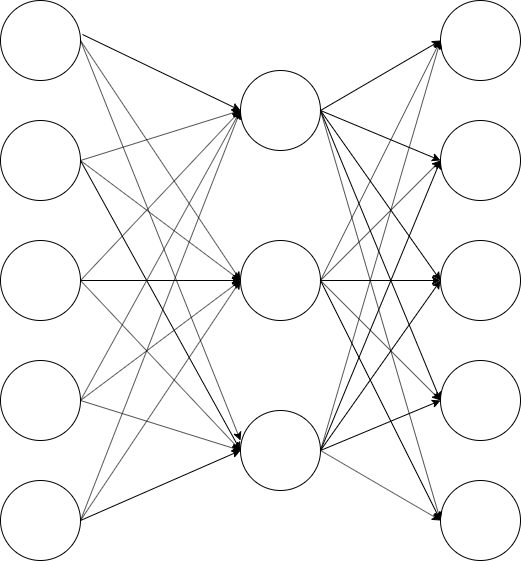

The diagram above was exported from draw.io. Its source (the exported page's mxGraphModel, read from the mxfile embedded in the PNG):
<mxGraphModel dx="681" dy="680" grid="1" gridSize="10" guides="1" tooltips="1" connect="1" arrows="1" fold="1" page="1" pageScale="1" pageWidth="827" pageHeight="1169" math="0" shadow="0">
  <root>
    <mxCell id="0" />
    <mxCell id="1" parent="0" />
    <mxCell id="2" value="&lt;span style=&quot;color: rgba(0 , 0 , 0 , 0) ; font-family: monospace ; font-size: 0px&quot;&gt;%3CmxGraphModel%3E%3Croot%3E%3CmxCell%20id%3D%220%22%2F%3E%3CmxCell%20id%3D%221%22%20parent%3D%220%22%2F%3E%3CmxCell%20id%3D%222%22%20value%3D%22%22%20style%3D%22endArrow%3Dclassic%3Bhtml%3D1%3BentryX%3D0%3BentryY%3D0.5%3BentryDx%3D0%3BentryDy%3D0%3BexitX%3D1%3BexitY%3D0.5%3BexitDx%3D0%3BexitDy%3D0%3B%22%20edge%3D%221%22%20parent%3D%221%22%3E%3CmxGeometry%20width%3D%2250%22%20height%3D%2250%22%20relative%3D%221%22%20as%3D%22geometry%22%3E%3CmxPoint%20x%3D%22230%22%20y%3D%22560%22%20as%3D%22sourcePoint%22%2F%3E%3CmxPoint%20x%3D%22390%22%20y%3D%22610%22%20as%3D%22targetPoint%22%2F%3E%3C%2FmxGeometry%3E%3C%2FmxCell%3E%3C%2Froot%3E%3C%2FmxGraphModel%3E&lt;/span&gt;&lt;span style=&quot;color: rgba(0 , 0 , 0 , 0) ; font-family: monospace ; font-size: 0px&quot;&gt;%3CmxGraphModel%3E%3Croot%3E%3CmxCell%20id%3D%220%22%2F%3E%3CmxCell%20id%3D%221%22%20parent%3D%220%22%2F%3E%3CmxCell%20id%3D%222%22%20value%3D%22%22%20style%3D%22endArrow%3Dclassic%3Bhtml%3D1%3BentryX%3D0%3BentryY%3D0.5%3BentryDx%3D0%3BentryDy%3D0%3BexitX%3D1%3BexitY%3D0.5%3BexitDx%3D0%3BexitDy%3D0%3B%22%20edge%3D%221%22%20parent%3D%221%22%3E%3CmxGeometry%20width%3D%2250%22%20height%3D%2250%22%20relative%3D%221%22%20as%3D%22geometry%22%3E%3CmxPoint%20x%3D%22230%22%20y%3D%22560%22%20as%3D%22sourcePoint%22%2F%3E%3CmxPoint%20x%3D%22390%22%20y%3D%22610%22%20as%3D%22targetPoint%22%2F%3E%3C%2FmxGeometry%3E%3C%2FmxCell%3E%3C%2Froot%3E%3C%2FmxGraphModel%3E&lt;/span&gt;" style="ellipse;whiteSpace=wrap;html=1;aspect=fixed;" vertex="1" parent="1">
      <mxGeometry x="70" y="80" width="80" height="80" as="geometry" />
    </mxCell>
    <mxCell id="3" value="" style="ellipse;whiteSpace=wrap;html=1;aspect=fixed;" vertex="1" parent="1">
      <mxGeometry x="70" y="440" width="80" height="80" as="geometry" />
    </mxCell>
    <mxCell id="4" value="" style="ellipse;whiteSpace=wrap;html=1;aspect=fixed;" vertex="1" parent="1">
      <mxGeometry x="70" y="200" width="80" height="80" as="geometry" />
    </mxCell>
    <mxCell id="11" value="" style="ellipse;whiteSpace=wrap;html=1;aspect=fixed;" vertex="1" parent="1">
      <mxGeometry x="310" y="150" width="80" height="80" as="geometry" />
    </mxCell>
    <mxCell id="5" value="" style="ellipse;whiteSpace=wrap;html=1;aspect=fixed;" vertex="1" parent="1">
      <mxGeometry x="70" y="560" width="80" height="80" as="geometry" />
    </mxCell>
    <mxCell id="6" value="" style="ellipse;whiteSpace=wrap;html=1;aspect=fixed;" vertex="1" parent="1">
      <mxGeometry x="70" y="320" width="80" height="80" as="geometry" />
    </mxCell>
    <mxCell id="8" value="" style="ellipse;whiteSpace=wrap;html=1;aspect=fixed;" vertex="1" parent="1">
      <mxGeometry x="310" y="320" width="80" height="80" as="geometry" />
    </mxCell>
    <mxCell id="13" value="" style="ellipse;whiteSpace=wrap;html=1;aspect=fixed;" vertex="1" parent="1">
      <mxGeometry x="310" y="490" width="80" height="80" as="geometry" />
    </mxCell>
    <mxCell id="14" value="" style="endArrow=classic;html=1;exitX=1;exitY=0.5;exitDx=0;exitDy=0;entryX=0;entryY=0.5;entryDx=0;entryDy=0;" edge="1" parent="1" source="6" target="8">
      <mxGeometry width="50" height="50" relative="1" as="geometry">
        <mxPoint x="320" y="370" as="sourcePoint" />
        <mxPoint x="370" y="320" as="targetPoint" />
      </mxGeometry>
    </mxCell>
    <mxCell id="15" value="" style="endArrow=classic;html=1;exitX=1;exitY=0.5;exitDx=0;exitDy=0;entryX=0;entryY=0.5;entryDx=0;entryDy=0;" edge="1" parent="1" source="6" target="13">
      <mxGeometry width="50" height="50" relative="1" as="geometry">
        <mxPoint x="160" y="370" as="sourcePoint" />
        <mxPoint x="320" y="370" as="targetPoint" />
      </mxGeometry>
    </mxCell>
    <mxCell id="16" value="" style="endArrow=classic;html=1;entryX=0;entryY=0.5;entryDx=0;entryDy=0;" edge="1" parent="1" target="11">
      <mxGeometry width="50" height="50" relative="1" as="geometry">
        <mxPoint x="150" y="360" as="sourcePoint" />
        <mxPoint x="330" y="380" as="targetPoint" />
      </mxGeometry>
    </mxCell>
    <mxCell id="20" value="" style="endArrow=classic;html=1;exitX=1;exitY=0.5;exitDx=0;exitDy=0;" edge="1" parent="1" source="4">
      <mxGeometry width="50" height="50" relative="1" as="geometry">
        <mxPoint x="330" y="380" as="sourcePoint" />
        <mxPoint x="310" y="190" as="targetPoint" />
      </mxGeometry>
    </mxCell>
    <mxCell id="21" value="" style="endArrow=classic;html=1;entryX=0;entryY=0.5;entryDx=0;entryDy=0;" edge="1" parent="1" target="8">
      <mxGeometry width="50" height="50" relative="1" as="geometry">
        <mxPoint x="150" y="240" as="sourcePoint" />
        <mxPoint x="310" y="210" as="targetPoint" />
      </mxGeometry>
    </mxCell>
    <mxCell id="22" value="" style="endArrow=classic;html=1;entryX=0;entryY=0.5;entryDx=0;entryDy=0;exitX=1;exitY=0.5;exitDx=0;exitDy=0;" edge="1" parent="1" source="4" target="13">
      <mxGeometry width="50" height="50" relative="1" as="geometry">
        <mxPoint x="160" y="250" as="sourcePoint" />
        <mxPoint x="320" y="370" as="targetPoint" />
      </mxGeometry>
    </mxCell>
    <mxCell id="23" value="" style="endArrow=classic;html=1;entryX=0;entryY=0.5;entryDx=0;entryDy=0;exitX=1;exitY=0.5;exitDx=0;exitDy=0;" edge="1" parent="1" source="3" target="11">
      <mxGeometry width="50" height="50" relative="1" as="geometry">
        <mxPoint x="170" y="260" as="sourcePoint" />
        <mxPoint x="330" y="380" as="targetPoint" />
      </mxGeometry>
    </mxCell>
    <mxCell id="24" value="" style="endArrow=classic;html=1;entryX=0;entryY=0.5;entryDx=0;entryDy=0;exitX=1;exitY=0.5;exitDx=0;exitDy=0;" edge="1" parent="1" source="3" target="13">
      <mxGeometry width="50" height="50" relative="1" as="geometry">
        <mxPoint x="180" y="270" as="sourcePoint" />
        <mxPoint x="340" y="390" as="targetPoint" />
      </mxGeometry>
    </mxCell>
    <mxCell id="25" value="" style="endArrow=classic;html=1;entryX=0;entryY=0.5;entryDx=0;entryDy=0;" edge="1" parent="1" target="8">
      <mxGeometry width="50" height="50" relative="1" as="geometry">
        <mxPoint x="150" y="480" as="sourcePoint" />
        <mxPoint x="320" y="540" as="targetPoint" />
      </mxGeometry>
    </mxCell>
    <mxCell id="26" value="" style="endArrow=classic;html=1;exitX=1;exitY=0.5;exitDx=0;exitDy=0;entryX=0;entryY=0.5;entryDx=0;entryDy=0;" edge="1" parent="1" source="5" target="13">
      <mxGeometry width="50" height="50" relative="1" as="geometry">
        <mxPoint x="170" y="500" as="sourcePoint" />
        <mxPoint x="300" y="540" as="targetPoint" />
      </mxGeometry>
    </mxCell>
    <mxCell id="27" value="" style="endArrow=classic;html=1;entryX=0;entryY=0.5;entryDx=0;entryDy=0;exitX=1;exitY=0.5;exitDx=0;exitDy=0;" edge="1" parent="1" source="5" target="8">
      <mxGeometry width="50" height="50" relative="1" as="geometry">
        <mxPoint x="180" y="510" as="sourcePoint" />
        <mxPoint x="340" y="560" as="targetPoint" />
      </mxGeometry>
    </mxCell>
    <mxCell id="28" value="" style="endArrow=classic;html=1;entryX=0;entryY=0.5;entryDx=0;entryDy=0;" edge="1" parent="1" target="11">
      <mxGeometry width="50" height="50" relative="1" as="geometry">
        <mxPoint x="150" y="600" as="sourcePoint" />
        <mxPoint x="350" y="570" as="targetPoint" />
      </mxGeometry>
    </mxCell>
    <mxCell id="29" value="" style="endArrow=classic;html=1;exitX=1;exitY=0.5;exitDx=0;exitDy=0;" edge="1" parent="1" source="2">
      <mxGeometry width="50" height="50" relative="1" as="geometry">
        <mxPoint x="200" y="530" as="sourcePoint" />
        <mxPoint x="310" y="520" as="targetPoint" />
      </mxGeometry>
    </mxCell>
    <mxCell id="30" value="" style="endArrow=classic;html=1;entryX=0;entryY=0.5;entryDx=0;entryDy=0;" edge="1" parent="1" target="8">
      <mxGeometry width="50" height="50" relative="1" as="geometry">
        <mxPoint x="150" y="120" as="sourcePoint" />
        <mxPoint x="370" y="590" as="targetPoint" />
      </mxGeometry>
    </mxCell>
    <mxCell id="31" value="" style="endArrow=classic;html=1;exitX=1.025;exitY=0.425;exitDx=0;exitDy=0;exitPerimeter=0;" edge="1" parent="1" source="2">
      <mxGeometry width="50" height="50" relative="1" as="geometry">
        <mxPoint x="220" y="550" as="sourcePoint" />
        <mxPoint x="310" y="190" as="targetPoint" />
      </mxGeometry>
    </mxCell>
    <mxCell id="33" value="" style="ellipse;whiteSpace=wrap;html=1;aspect=fixed;" vertex="1" parent="1">
      <mxGeometry x="510" y="80" width="80" height="80" as="geometry" />
    </mxCell>
    <mxCell id="34" value="" style="ellipse;whiteSpace=wrap;html=1;aspect=fixed;" vertex="1" parent="1">
      <mxGeometry x="510" y="200" width="80" height="80" as="geometry" />
    </mxCell>
    <mxCell id="35" value="" style="ellipse;whiteSpace=wrap;html=1;aspect=fixed;" vertex="1" parent="1">
      <mxGeometry x="510" y="320" width="80" height="80" as="geometry" />
    </mxCell>
    <mxCell id="36" value="" style="ellipse;whiteSpace=wrap;html=1;aspect=fixed;" vertex="1" parent="1">
      <mxGeometry x="510" y="440" width="80" height="80" as="geometry" />
    </mxCell>
    <mxCell id="37" value="" style="ellipse;whiteSpace=wrap;html=1;aspect=fixed;" vertex="1" parent="1">
      <mxGeometry x="510" y="560" width="80" height="80" as="geometry" />
    </mxCell>
    <mxCell id="39" value="" style="endArrow=classic;html=1;entryX=0;entryY=0.5;entryDx=0;entryDy=0;exitX=1;exitY=0.5;exitDx=0;exitDy=0;" edge="1" parent="1" source="11" target="33">
      <mxGeometry width="50" height="50" relative="1" as="geometry">
        <mxPoint x="320" y="370" as="sourcePoint" />
        <mxPoint x="370" y="320" as="targetPoint" />
      </mxGeometry>
    </mxCell>
    <mxCell id="40" value="" style="endArrow=classic;html=1;entryX=0;entryY=0.5;entryDx=0;entryDy=0;" edge="1" parent="1" target="34">
      <mxGeometry width="50" height="50" relative="1" as="geometry">
        <mxPoint x="390" y="190" as="sourcePoint" />
        <mxPoint x="520" y="130" as="targetPoint" />
      </mxGeometry>
    </mxCell>
    <mxCell id="41" value="" style="endArrow=classic;html=1;entryX=0;entryY=0.5;entryDx=0;entryDy=0;" edge="1" parent="1" target="35">
      <mxGeometry width="50" height="50" relative="1" as="geometry">
        <mxPoint x="390" y="190" as="sourcePoint" />
        <mxPoint x="500" y="360" as="targetPoint" />
      </mxGeometry>
    </mxCell>
    <mxCell id="42" value="" style="endArrow=classic;html=1;entryX=0;entryY=0.5;entryDx=0;entryDy=0;exitX=1;exitY=0.5;exitDx=0;exitDy=0;" edge="1" parent="1" source="11" target="36">
      <mxGeometry width="50" height="50" relative="1" as="geometry">
        <mxPoint x="400" y="200" as="sourcePoint" />
        <mxPoint x="520" y="370" as="targetPoint" />
      </mxGeometry>
    </mxCell>
    <mxCell id="43" value="" style="endArrow=classic;html=1;entryX=0;entryY=0.5;entryDx=0;entryDy=0;exitX=1;exitY=0.5;exitDx=0;exitDy=0;" edge="1" parent="1" source="11" target="37">
      <mxGeometry width="50" height="50" relative="1" as="geometry">
        <mxPoint x="390" y="200" as="sourcePoint" />
        <mxPoint x="530" y="380" as="targetPoint" />
      </mxGeometry>
    </mxCell>
    <mxCell id="44" value="" style="endArrow=classic;html=1;entryX=0;entryY=0.5;entryDx=0;entryDy=0;exitX=1;exitY=0.5;exitDx=0;exitDy=0;" edge="1" parent="1" source="8" target="33">
      <mxGeometry width="50" height="50" relative="1" as="geometry">
        <mxPoint x="420" y="220" as="sourcePoint" />
        <mxPoint x="540" y="390" as="targetPoint" />
      </mxGeometry>
    </mxCell>
    <mxCell id="45" value="" style="endArrow=classic;html=1;entryX=0;entryY=0.5;entryDx=0;entryDy=0;" edge="1" parent="1" target="34">
      <mxGeometry width="50" height="50" relative="1" as="geometry">
        <mxPoint x="390" y="360" as="sourcePoint" />
        <mxPoint x="520" y="130" as="targetPoint" />
      </mxGeometry>
    </mxCell>
    <mxCell id="46" value="" style="endArrow=classic;html=1;entryX=0;entryY=0.5;entryDx=0;entryDy=0;" edge="1" parent="1" target="35">
      <mxGeometry width="50" height="50" relative="1" as="geometry">
        <mxPoint x="390" y="360" as="sourcePoint" />
        <mxPoint x="520" y="250" as="targetPoint" />
      </mxGeometry>
    </mxCell>
    <mxCell id="47" value="" style="endArrow=classic;html=1;entryX=0;entryY=0.5;entryDx=0;entryDy=0;" edge="1" parent="1" target="36">
      <mxGeometry width="50" height="50" relative="1" as="geometry">
        <mxPoint x="390" y="360" as="sourcePoint" />
        <mxPoint x="520" y="370" as="targetPoint" />
      </mxGeometry>
    </mxCell>
    <mxCell id="48" value="" style="endArrow=classic;html=1;entryX=0;entryY=0.5;entryDx=0;entryDy=0;" edge="1" parent="1" target="37">
      <mxGeometry width="50" height="50" relative="1" as="geometry">
        <mxPoint x="390" y="360" as="sourcePoint" />
        <mxPoint x="530" y="380" as="targetPoint" />
      </mxGeometry>
    </mxCell>
    <mxCell id="49" value="" style="endArrow=classic;html=1;exitX=1;exitY=0.5;exitDx=0;exitDy=0;" edge="1" parent="1" source="13">
      <mxGeometry width="50" height="50" relative="1" as="geometry">
        <mxPoint x="420" y="390" as="sourcePoint" />
        <mxPoint x="510" y="600" as="targetPoint" />
      </mxGeometry>
    </mxCell>
    <mxCell id="50" value="" style="endArrow=classic;html=1;exitX=1;exitY=0.5;exitDx=0;exitDy=0;entryX=0;entryY=0.5;entryDx=0;entryDy=0;" edge="1" parent="1" source="13" target="36">
      <mxGeometry width="50" height="50" relative="1" as="geometry">
        <mxPoint x="400" y="540" as="sourcePoint" />
        <mxPoint x="520" y="610" as="targetPoint" />
      </mxGeometry>
    </mxCell>
    <mxCell id="51" value="" style="endArrow=classic;html=1;entryX=0;entryY=0.5;entryDx=0;entryDy=0;" edge="1" parent="1" target="35">
      <mxGeometry width="50" height="50" relative="1" as="geometry">
        <mxPoint x="390" y="530" as="sourcePoint" />
        <mxPoint x="530" y="620" as="targetPoint" />
      </mxGeometry>
    </mxCell>
    <mxCell id="52" value="" style="endArrow=classic;html=1;exitX=1;exitY=0.5;exitDx=0;exitDy=0;" edge="1" parent="1" source="13">
      <mxGeometry width="50" height="50" relative="1" as="geometry">
        <mxPoint x="420" y="560" as="sourcePoint" />
        <mxPoint x="510" y="240" as="targetPoint" />
      </mxGeometry>
    </mxCell>
    <mxCell id="53" value="" style="endArrow=classic;html=1;entryX=0;entryY=0.5;entryDx=0;entryDy=0;" edge="1" parent="1" target="33">
      <mxGeometry width="50" height="50" relative="1" as="geometry">
        <mxPoint x="390" y="530" as="sourcePoint" />
        <mxPoint x="550" y="640" as="targetPoint" />
      </mxGeometry>
    </mxCell>
  </root>
</mxGraphModel>